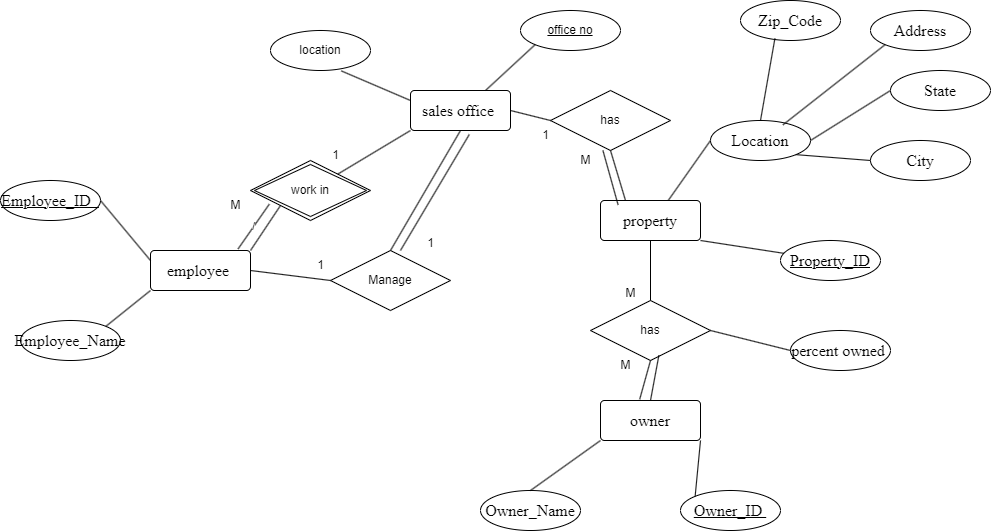

The diagram above was exported from draw.io. Its source (the exported page's mxGraphModel, read from the mxfile embedded in the PNG):
<mxGraphModel dx="2163" dy="776" grid="1" gridSize="10" guides="1" tooltips="1" connect="1" arrows="1" fold="1" page="1" pageScale="1" pageWidth="850" pageHeight="1100" math="0" shadow="0" extFonts="Permanent Marker^https://fonts.googleapis.com/css?family=Permanent+Marker">
  <root>
    <mxCell id="0" />
    <mxCell id="1" parent="0" />
    <mxCell id="hBhUsy4num2m4eCzsf9J-1" value="&lt;span style=&quot;font-size:12.0pt;font-family:&amp;quot;Times New Roman&amp;quot;,serif;&lt;br/&gt;mso-fareast-font-family:&amp;quot;Times New Roman&amp;quot;;mso-ansi-language:EN-US;mso-fareast-language:&lt;br/&gt;EN-US;mso-bidi-language:AR-SA&quot;&gt;sales office&amp;nbsp;&lt;/span&gt;" style="rounded=1;arcSize=10;whiteSpace=wrap;html=1;align=center;" vertex="1" parent="1">
      <mxGeometry x="370" y="300" width="100" height="40" as="geometry" />
    </mxCell>
    <mxCell id="hBhUsy4num2m4eCzsf9J-2" value="office no" style="ellipse;whiteSpace=wrap;html=1;align=center;fontStyle=4;" vertex="1" parent="1">
      <mxGeometry x="480" y="220" width="100" height="40" as="geometry" />
    </mxCell>
    <mxCell id="hBhUsy4num2m4eCzsf9J-3" value="location" style="ellipse;whiteSpace=wrap;html=1;align=center;" vertex="1" parent="1">
      <mxGeometry x="230" y="240" width="100" height="40" as="geometry" />
    </mxCell>
    <mxCell id="hBhUsy4num2m4eCzsf9J-5" value="" style="endArrow=none;html=1;rounded=0;exitX=0.708;exitY=1.01;exitDx=0;exitDy=0;exitPerimeter=0;entryX=0;entryY=0.25;entryDx=0;entryDy=0;" edge="1" parent="1" source="hBhUsy4num2m4eCzsf9J-3" target="hBhUsy4num2m4eCzsf9J-1">
      <mxGeometry width="50" height="50" relative="1" as="geometry">
        <mxPoint x="400" y="350" as="sourcePoint" />
        <mxPoint x="450" y="300" as="targetPoint" />
      </mxGeometry>
    </mxCell>
    <mxCell id="hBhUsy4num2m4eCzsf9J-6" value="" style="endArrow=none;html=1;rounded=0;entryX=0;entryY=1;entryDx=0;entryDy=0;exitX=0.75;exitY=0;exitDx=0;exitDy=0;" edge="1" parent="1" source="hBhUsy4num2m4eCzsf9J-1" target="hBhUsy4num2m4eCzsf9J-2">
      <mxGeometry width="50" height="50" relative="1" as="geometry">
        <mxPoint x="400" y="350" as="sourcePoint" />
        <mxPoint x="450" y="300" as="targetPoint" />
      </mxGeometry>
    </mxCell>
    <mxCell id="hBhUsy4num2m4eCzsf9J-14" value="&lt;span style=&quot;font-size:12.0pt;font-family:&amp;quot;Times New Roman&amp;quot;,serif;&lt;br/&gt;mso-fareast-font-family:&amp;quot;Times New Roman&amp;quot;;mso-ansi-language:EN-US;mso-fareast-language:&lt;br/&gt;EN-US;mso-bidi-language:AR-SA&quot;&gt;employee&amp;nbsp;&lt;/span&gt;" style="rounded=1;arcSize=10;whiteSpace=wrap;html=1;align=center;" vertex="1" parent="1">
      <mxGeometry x="110" y="460" width="100" height="40" as="geometry" />
    </mxCell>
    <mxCell id="hBhUsy4num2m4eCzsf9J-15" value="&lt;span style=&quot;font-size:12.0pt;font-family:&amp;quot;Times New Roman&amp;quot;,serif;&lt;br/&gt;mso-fareast-font-family:&amp;quot;Times New Roman&amp;quot;;mso-ansi-language:EN-US;mso-fareast-language:&lt;br/&gt;EN-US;mso-bidi-language:AR-SA&quot;&gt;Employee_ID&amp;nbsp;&amp;nbsp;&lt;/span&gt;" style="ellipse;whiteSpace=wrap;html=1;align=center;fontStyle=4;" vertex="1" parent="1">
      <mxGeometry x="-40" y="390" width="100" height="40" as="geometry" />
    </mxCell>
    <mxCell id="hBhUsy4num2m4eCzsf9J-16" value="&lt;span style=&quot;font-size:12.0pt;font-family:&amp;quot;Times New Roman&amp;quot;,serif;&lt;br/&gt;mso-fareast-font-family:&amp;quot;Times New Roman&amp;quot;;mso-ansi-language:EN-US;mso-fareast-language:&lt;br/&gt;EN-US;mso-bidi-language:AR-SA&quot;&gt;Employee_Name&lt;/span&gt;" style="ellipse;whiteSpace=wrap;html=1;align=center;" vertex="1" parent="1">
      <mxGeometry x="-20" y="530" width="100" height="40" as="geometry" />
    </mxCell>
    <mxCell id="hBhUsy4num2m4eCzsf9J-18" value="" style="endArrow=none;html=1;rounded=0;exitX=1;exitY=0.5;exitDx=0;exitDy=0;entryX=0;entryY=0.25;entryDx=0;entryDy=0;" edge="1" parent="1" source="hBhUsy4num2m4eCzsf9J-15" target="hBhUsy4num2m4eCzsf9J-14">
      <mxGeometry width="50" height="50" relative="1" as="geometry">
        <mxPoint x="400" y="260" as="sourcePoint" />
        <mxPoint x="450" y="210" as="targetPoint" />
      </mxGeometry>
    </mxCell>
    <mxCell id="hBhUsy4num2m4eCzsf9J-19" value="" style="endArrow=none;html=1;rounded=0;exitX=1;exitY=0;exitDx=0;exitDy=0;entryX=0;entryY=1;entryDx=0;entryDy=0;" edge="1" parent="1" source="hBhUsy4num2m4eCzsf9J-16" target="hBhUsy4num2m4eCzsf9J-14">
      <mxGeometry width="50" height="50" relative="1" as="geometry">
        <mxPoint x="400" y="260" as="sourcePoint" />
        <mxPoint x="450" y="210" as="targetPoint" />
      </mxGeometry>
    </mxCell>
    <mxCell id="hBhUsy4num2m4eCzsf9J-20" value="work in" style="shape=rhombus;double=1;perimeter=rhombusPerimeter;whiteSpace=wrap;html=1;align=center;" vertex="1" parent="1">
      <mxGeometry x="210" y="370" width="120" height="60" as="geometry" />
    </mxCell>
    <mxCell id="hBhUsy4num2m4eCzsf9J-21" value="" style="endArrow=none;html=1;rounded=0;exitX=1;exitY=0;exitDx=0;exitDy=0;entryX=0;entryY=1;entryDx=0;entryDy=0;" edge="1" parent="1" source="hBhUsy4num2m4eCzsf9J-14" target="hBhUsy4num2m4eCzsf9J-20">
      <mxGeometry width="50" height="50" relative="1" as="geometry">
        <mxPoint x="400" y="260" as="sourcePoint" />
        <mxPoint x="450" y="210" as="targetPoint" />
      </mxGeometry>
    </mxCell>
    <mxCell id="hBhUsy4num2m4eCzsf9J-22" value="/" style="endArrow=none;html=1;rounded=0;exitX=0.876;exitY=-0.04;exitDx=0;exitDy=0;exitPerimeter=0;entryX=0.157;entryY=0.727;entryDx=0;entryDy=0;entryPerimeter=0;" edge="1" parent="1" source="hBhUsy4num2m4eCzsf9J-14" target="hBhUsy4num2m4eCzsf9J-20">
      <mxGeometry width="50" height="50" relative="1" as="geometry">
        <mxPoint x="400" y="260" as="sourcePoint" />
        <mxPoint x="450" y="210" as="targetPoint" />
      </mxGeometry>
    </mxCell>
    <mxCell id="hBhUsy4num2m4eCzsf9J-23" value="" style="endArrow=none;html=1;rounded=0;entryX=0;entryY=1;entryDx=0;entryDy=0;" edge="1" parent="1" source="hBhUsy4num2m4eCzsf9J-20" target="hBhUsy4num2m4eCzsf9J-1">
      <mxGeometry width="50" height="50" relative="1" as="geometry">
        <mxPoint x="400" y="260" as="sourcePoint" />
        <mxPoint x="450" y="210" as="targetPoint" />
      </mxGeometry>
    </mxCell>
    <mxCell id="hBhUsy4num2m4eCzsf9J-24" value="M" style="text;html=1;align=center;verticalAlign=middle;resizable=0;points=[];autosize=1;strokeColor=none;fillColor=none;" vertex="1" parent="1">
      <mxGeometry x="180" y="400" width="30" height="30" as="geometry" />
    </mxCell>
    <mxCell id="hBhUsy4num2m4eCzsf9J-25" value="1" style="text;html=1;align=center;verticalAlign=middle;resizable=0;points=[];autosize=1;strokeColor=none;fillColor=none;" vertex="1" parent="1">
      <mxGeometry x="280" y="350" width="30" height="30" as="geometry" />
    </mxCell>
    <mxCell id="hBhUsy4num2m4eCzsf9J-26" value="Manage" style="shape=rhombus;perimeter=rhombusPerimeter;whiteSpace=wrap;html=1;align=center;" vertex="1" parent="1">
      <mxGeometry x="290" y="460" width="120" height="60" as="geometry" />
    </mxCell>
    <mxCell id="hBhUsy4num2m4eCzsf9J-27" value="" style="endArrow=none;html=1;rounded=0;exitX=1;exitY=0.5;exitDx=0;exitDy=0;entryX=0;entryY=0.5;entryDx=0;entryDy=0;" edge="1" parent="1" source="hBhUsy4num2m4eCzsf9J-14" target="hBhUsy4num2m4eCzsf9J-26">
      <mxGeometry width="50" height="50" relative="1" as="geometry">
        <mxPoint x="400" y="260" as="sourcePoint" />
        <mxPoint x="450" y="210" as="targetPoint" />
      </mxGeometry>
    </mxCell>
    <mxCell id="hBhUsy4num2m4eCzsf9J-28" value="" style="endArrow=none;html=1;rounded=0;exitX=0.5;exitY=0;exitDx=0;exitDy=0;entryX=0.5;entryY=1;entryDx=0;entryDy=0;" edge="1" parent="1" source="hBhUsy4num2m4eCzsf9J-26" target="hBhUsy4num2m4eCzsf9J-1">
      <mxGeometry width="50" height="50" relative="1" as="geometry">
        <mxPoint x="400" y="260" as="sourcePoint" />
        <mxPoint x="450" y="210" as="targetPoint" />
      </mxGeometry>
    </mxCell>
    <mxCell id="hBhUsy4num2m4eCzsf9J-29" value="" style="endArrow=none;html=1;rounded=0;exitX=0.588;exitY=1.1;exitDx=0;exitDy=0;entryX=0.583;entryY=0;entryDx=0;entryDy=0;entryPerimeter=0;exitPerimeter=0;" edge="1" parent="1" source="hBhUsy4num2m4eCzsf9J-1" target="hBhUsy4num2m4eCzsf9J-26">
      <mxGeometry width="50" height="50" relative="1" as="geometry">
        <mxPoint x="400" y="260" as="sourcePoint" />
        <mxPoint x="450" y="210" as="targetPoint" />
      </mxGeometry>
    </mxCell>
    <mxCell id="hBhUsy4num2m4eCzsf9J-30" value="1" style="text;html=1;align=center;verticalAlign=middle;resizable=0;points=[];autosize=1;strokeColor=none;fillColor=none;" vertex="1" parent="1">
      <mxGeometry x="375" y="438" width="30" height="30" as="geometry" />
    </mxCell>
    <mxCell id="hBhUsy4num2m4eCzsf9J-31" value="1" style="text;html=1;align=center;verticalAlign=middle;resizable=0;points=[];autosize=1;strokeColor=none;fillColor=none;" vertex="1" parent="1">
      <mxGeometry x="265" y="460" width="30" height="30" as="geometry" />
    </mxCell>
    <mxCell id="hBhUsy4num2m4eCzsf9J-32" value="&lt;span style=&quot;font-size:12.0pt;font-family:&amp;quot;Times New Roman&amp;quot;,serif;&lt;br/&gt;mso-fareast-font-family:&amp;quot;Times New Roman&amp;quot;;mso-ansi-language:EN-US;mso-fareast-language:&lt;br/&gt;EN-US;mso-bidi-language:AR-SA&quot;&gt;property&lt;/span&gt;" style="rounded=1;arcSize=10;whiteSpace=wrap;html=1;align=center;" vertex="1" parent="1">
      <mxGeometry x="560" y="410" width="100" height="40" as="geometry" />
    </mxCell>
    <mxCell id="hBhUsy4num2m4eCzsf9J-33" value="&lt;span style=&quot;font-size:12.0pt;font-family:&amp;quot;Times New Roman&amp;quot;,serif;&lt;br/&gt;mso-fareast-font-family:&amp;quot;Times New Roman&amp;quot;;mso-ansi-language:EN-US;mso-fareast-language:&lt;br/&gt;EN-US;mso-bidi-language:AR-SA&quot;&gt;Property_ID&lt;/span&gt;" style="ellipse;whiteSpace=wrap;html=1;align=center;fontStyle=4;" vertex="1" parent="1">
      <mxGeometry x="740" y="450" width="100" height="40" as="geometry" />
    </mxCell>
    <mxCell id="hBhUsy4num2m4eCzsf9J-34" value="&lt;span style=&quot;font-size:12.0pt;font-family:&amp;quot;Times New Roman&amp;quot;,serif;&lt;br/&gt;mso-fareast-font-family:&amp;quot;Times New Roman&amp;quot;;mso-ansi-language:EN-US;mso-fareast-language:&lt;br/&gt;EN-US;mso-bidi-language:AR-SA&quot;&gt;Location&lt;/span&gt;" style="ellipse;whiteSpace=wrap;html=1;align=center;" vertex="1" parent="1">
      <mxGeometry x="670" y="330" width="100" height="40" as="geometry" />
    </mxCell>
    <mxCell id="hBhUsy4num2m4eCzsf9J-36" value="" style="endArrow=none;html=1;rounded=0;entryX=0;entryY=0.5;entryDx=0;entryDy=0;exitX=0.68;exitY=-0.01;exitDx=0;exitDy=0;exitPerimeter=0;" edge="1" parent="1" source="hBhUsy4num2m4eCzsf9J-32" target="hBhUsy4num2m4eCzsf9J-34">
      <mxGeometry width="50" height="50" relative="1" as="geometry">
        <mxPoint x="400" y="390" as="sourcePoint" />
        <mxPoint x="450" y="340" as="targetPoint" />
      </mxGeometry>
    </mxCell>
    <mxCell id="hBhUsy4num2m4eCzsf9J-37" value="" style="endArrow=none;html=1;rounded=0;exitX=1;exitY=1;exitDx=0;exitDy=0;" edge="1" parent="1" source="hBhUsy4num2m4eCzsf9J-32" target="hBhUsy4num2m4eCzsf9J-33">
      <mxGeometry width="50" height="50" relative="1" as="geometry">
        <mxPoint x="400" y="390" as="sourcePoint" />
        <mxPoint x="450" y="340" as="targetPoint" />
      </mxGeometry>
    </mxCell>
    <mxCell id="hBhUsy4num2m4eCzsf9J-38" value="&lt;span style=&quot;font-size:12.0pt;font-family:&amp;quot;Times New Roman&amp;quot;,serif;&lt;br/&gt;mso-fareast-font-family:&amp;quot;Times New Roman&amp;quot;;mso-ansi-language:EN-US;mso-fareast-language:&lt;br/&gt;EN-US;mso-bidi-language:AR-SA&quot;&gt;Address&lt;/span&gt;" style="ellipse;whiteSpace=wrap;html=1;align=center;" vertex="1" parent="1">
      <mxGeometry x="830" y="220" width="100" height="40" as="geometry" />
    </mxCell>
    <mxCell id="hBhUsy4num2m4eCzsf9J-39" value="&lt;span style=&quot;font-size:12.0pt;font-family:&amp;quot;Times New Roman&amp;quot;,serif;&lt;br/&gt;mso-fareast-font-family:&amp;quot;Times New Roman&amp;quot;;mso-ansi-language:EN-US;mso-fareast-language:&lt;br/&gt;EN-US;mso-bidi-language:AR-SA&quot;&gt;City&lt;/span&gt;" style="ellipse;whiteSpace=wrap;html=1;align=center;" vertex="1" parent="1">
      <mxGeometry x="830" y="350" width="100" height="40" as="geometry" />
    </mxCell>
    <mxCell id="hBhUsy4num2m4eCzsf9J-40" value="&lt;span style=&quot;font-size:12.0pt;font-family:&amp;quot;Times New Roman&amp;quot;,serif;&lt;br/&gt;mso-fareast-font-family:&amp;quot;Times New Roman&amp;quot;;mso-ansi-language:EN-US;mso-fareast-language:&lt;br/&gt;EN-US;mso-bidi-language:AR-SA&quot;&gt;State&lt;/span&gt;" style="ellipse;whiteSpace=wrap;html=1;align=center;" vertex="1" parent="1">
      <mxGeometry x="850" y="280" width="100" height="40" as="geometry" />
    </mxCell>
    <mxCell id="hBhUsy4num2m4eCzsf9J-41" value="&lt;span style=&quot;font-size:12.0pt;font-family:&amp;quot;Times New Roman&amp;quot;,serif;&lt;br/&gt;mso-fareast-font-family:&amp;quot;Times New Roman&amp;quot;;mso-ansi-language:EN-US;mso-fareast-language:&lt;br/&gt;EN-US;mso-bidi-language:AR-SA&quot;&gt;Zip_Code&lt;/span&gt;" style="ellipse;whiteSpace=wrap;html=1;align=center;" vertex="1" parent="1">
      <mxGeometry x="700" y="210" width="100" height="40" as="geometry" />
    </mxCell>
    <mxCell id="hBhUsy4num2m4eCzsf9J-43" value="" style="endArrow=none;html=1;rounded=0;entryX=0;entryY=0.5;entryDx=0;entryDy=0;exitX=1;exitY=1;exitDx=0;exitDy=0;" edge="1" parent="1" source="hBhUsy4num2m4eCzsf9J-34" target="hBhUsy4num2m4eCzsf9J-39">
      <mxGeometry width="50" height="50" relative="1" as="geometry">
        <mxPoint x="420" y="400" as="sourcePoint" />
        <mxPoint x="470" y="350" as="targetPoint" />
      </mxGeometry>
    </mxCell>
    <mxCell id="hBhUsy4num2m4eCzsf9J-44" value="" style="endArrow=none;html=1;rounded=0;entryX=0;entryY=0.5;entryDx=0;entryDy=0;exitX=1;exitY=0.5;exitDx=0;exitDy=0;" edge="1" parent="1" source="hBhUsy4num2m4eCzsf9J-34" target="hBhUsy4num2m4eCzsf9J-40">
      <mxGeometry width="50" height="50" relative="1" as="geometry">
        <mxPoint x="430" y="410" as="sourcePoint" />
        <mxPoint x="480" y="360" as="targetPoint" />
      </mxGeometry>
    </mxCell>
    <mxCell id="hBhUsy4num2m4eCzsf9J-45" value="" style="endArrow=none;html=1;rounded=0;entryX=0;entryY=1;entryDx=0;entryDy=0;exitX=0.724;exitY=0.11;exitDx=0;exitDy=0;exitPerimeter=0;" edge="1" parent="1" source="hBhUsy4num2m4eCzsf9J-34" target="hBhUsy4num2m4eCzsf9J-38">
      <mxGeometry width="50" height="50" relative="1" as="geometry">
        <mxPoint x="440" y="420" as="sourcePoint" />
        <mxPoint x="490" y="370" as="targetPoint" />
      </mxGeometry>
    </mxCell>
    <mxCell id="hBhUsy4num2m4eCzsf9J-46" value="" style="endArrow=none;html=1;rounded=0;entryX=0.344;entryY=0.95;entryDx=0;entryDy=0;entryPerimeter=0;exitX=0.5;exitY=0;exitDx=0;exitDy=0;" edge="1" parent="1" source="hBhUsy4num2m4eCzsf9J-34" target="hBhUsy4num2m4eCzsf9J-41">
      <mxGeometry width="50" height="50" relative="1" as="geometry">
        <mxPoint x="450" y="430" as="sourcePoint" />
        <mxPoint x="500" y="380" as="targetPoint" />
      </mxGeometry>
    </mxCell>
    <mxCell id="hBhUsy4num2m4eCzsf9J-47" value="has" style="shape=rhombus;perimeter=rhombusPerimeter;whiteSpace=wrap;html=1;align=center;" vertex="1" parent="1">
      <mxGeometry x="510" y="300" width="120" height="60" as="geometry" />
    </mxCell>
    <mxCell id="hBhUsy4num2m4eCzsf9J-48" value="" style="endArrow=none;html=1;rounded=0;exitX=1;exitY=0.5;exitDx=0;exitDy=0;entryX=0;entryY=0.5;entryDx=0;entryDy=0;" edge="1" parent="1" source="hBhUsy4num2m4eCzsf9J-1" target="hBhUsy4num2m4eCzsf9J-47">
      <mxGeometry width="50" height="50" relative="1" as="geometry">
        <mxPoint x="460" y="440" as="sourcePoint" />
        <mxPoint x="510" y="390" as="targetPoint" />
      </mxGeometry>
    </mxCell>
    <mxCell id="hBhUsy4num2m4eCzsf9J-51" value="" style="endArrow=none;html=1;rounded=0;exitX=0.25;exitY=0;exitDx=0;exitDy=0;entryX=0.5;entryY=1;entryDx=0;entryDy=0;" edge="1" parent="1" source="hBhUsy4num2m4eCzsf9J-32" target="hBhUsy4num2m4eCzsf9J-47">
      <mxGeometry width="50" height="50" relative="1" as="geometry">
        <mxPoint x="525" y="326" as="sourcePoint" />
        <mxPoint x="470" y="310" as="targetPoint" />
      </mxGeometry>
    </mxCell>
    <mxCell id="hBhUsy4num2m4eCzsf9J-52" value="" style="endArrow=none;html=1;rounded=0;exitX=0.176;exitY=0.11;exitDx=0;exitDy=0;exitPerimeter=0;entryX=0.437;entryY=1;entryDx=0;entryDy=0;entryPerimeter=0;" edge="1" parent="1" source="hBhUsy4num2m4eCzsf9J-32" target="hBhUsy4num2m4eCzsf9J-47">
      <mxGeometry width="50" height="50" relative="1" as="geometry">
        <mxPoint x="535" y="336" as="sourcePoint" />
        <mxPoint x="480" y="320" as="targetPoint" />
      </mxGeometry>
    </mxCell>
    <mxCell id="hBhUsy4num2m4eCzsf9J-53" value="M" style="text;html=1;align=center;verticalAlign=middle;resizable=0;points=[];autosize=1;strokeColor=none;fillColor=none;" vertex="1" parent="1">
      <mxGeometry x="530" y="355" width="30" height="30" as="geometry" />
    </mxCell>
    <mxCell id="hBhUsy4num2m4eCzsf9J-54" value="1" style="text;html=1;align=center;verticalAlign=middle;resizable=0;points=[];autosize=1;strokeColor=none;fillColor=none;" vertex="1" parent="1">
      <mxGeometry x="490" y="330" width="30" height="30" as="geometry" />
    </mxCell>
    <mxCell id="hBhUsy4num2m4eCzsf9J-55" value="&lt;span style=&quot;font-size:12.0pt;font-family:&amp;quot;Times New Roman&amp;quot;,serif;&lt;br/&gt;mso-fareast-font-family:&amp;quot;Times New Roman&amp;quot;;mso-ansi-language:EN-US;mso-fareast-language:&lt;br/&gt;EN-US;mso-bidi-language:AR-SA&quot;&gt;owner&lt;/span&gt;" style="rounded=1;arcSize=10;whiteSpace=wrap;html=1;align=center;" vertex="1" parent="1">
      <mxGeometry x="560" y="610" width="100" height="40" as="geometry" />
    </mxCell>
    <mxCell id="hBhUsy4num2m4eCzsf9J-56" value="&lt;span style=&quot;font-size:12.0pt;font-family:&amp;quot;Times New Roman&amp;quot;,serif;&lt;br/&gt;mso-fareast-font-family:&amp;quot;Times New Roman&amp;quot;;mso-ansi-language:EN-US;mso-fareast-language:&lt;br/&gt;EN-US;mso-bidi-language:AR-SA&quot;&gt;Owner_ID&amp;nbsp;&lt;/span&gt;" style="ellipse;whiteSpace=wrap;html=1;align=center;fontStyle=4;" vertex="1" parent="1">
      <mxGeometry x="640" y="700" width="100" height="40" as="geometry" />
    </mxCell>
    <mxCell id="hBhUsy4num2m4eCzsf9J-57" value="&lt;span style=&quot;font-size:12.0pt;font-family:&amp;quot;Times New Roman&amp;quot;,serif;&lt;br/&gt;mso-fareast-font-family:&amp;quot;Times New Roman&amp;quot;;mso-ansi-language:EN-US;mso-fareast-language:&lt;br/&gt;EN-US;mso-bidi-language:AR-SA&quot;&gt;Owner_Name&lt;/span&gt;" style="ellipse;whiteSpace=wrap;html=1;align=center;" vertex="1" parent="1">
      <mxGeometry x="440" y="700" width="100" height="40" as="geometry" />
    </mxCell>
    <mxCell id="hBhUsy4num2m4eCzsf9J-58" value="" style="endArrow=none;html=1;rounded=0;exitX=0;exitY=1;exitDx=0;exitDy=0;entryX=0.5;entryY=0;entryDx=0;entryDy=0;" edge="1" parent="1" source="hBhUsy4num2m4eCzsf9J-55" target="hBhUsy4num2m4eCzsf9J-57">
      <mxGeometry width="50" height="50" relative="1" as="geometry">
        <mxPoint x="410" y="520" as="sourcePoint" />
        <mxPoint x="460" y="470" as="targetPoint" />
      </mxGeometry>
    </mxCell>
    <mxCell id="hBhUsy4num2m4eCzsf9J-59" value="" style="endArrow=none;html=1;rounded=0;entryX=0;entryY=0;entryDx=0;entryDy=0;exitX=1;exitY=1;exitDx=0;exitDy=0;" edge="1" parent="1" source="hBhUsy4num2m4eCzsf9J-55" target="hBhUsy4num2m4eCzsf9J-56">
      <mxGeometry width="50" height="50" relative="1" as="geometry">
        <mxPoint x="410" y="520" as="sourcePoint" />
        <mxPoint x="460" y="470" as="targetPoint" />
      </mxGeometry>
    </mxCell>
    <mxCell id="hBhUsy4num2m4eCzsf9J-60" value="has" style="shape=rhombus;perimeter=rhombusPerimeter;whiteSpace=wrap;html=1;align=center;" vertex="1" parent="1">
      <mxGeometry x="550" y="510" width="120" height="60" as="geometry" />
    </mxCell>
    <mxCell id="hBhUsy4num2m4eCzsf9J-61" value="" style="endArrow=none;html=1;rounded=0;entryX=0.5;entryY=1;entryDx=0;entryDy=0;exitX=0.392;exitY=-0.03;exitDx=0;exitDy=0;exitPerimeter=0;" edge="1" parent="1" source="hBhUsy4num2m4eCzsf9J-55" target="hBhUsy4num2m4eCzsf9J-60">
      <mxGeometry width="50" height="50" relative="1" as="geometry">
        <mxPoint x="420" y="530" as="sourcePoint" />
        <mxPoint x="470" y="480" as="targetPoint" />
      </mxGeometry>
    </mxCell>
    <mxCell id="hBhUsy4num2m4eCzsf9J-62" value="" style="endArrow=none;html=1;rounded=0;exitX=0.5;exitY=0;exitDx=0;exitDy=0;entryX=0.57;entryY=0.913;entryDx=0;entryDy=0;entryPerimeter=0;" edge="1" parent="1" source="hBhUsy4num2m4eCzsf9J-55" target="hBhUsy4num2m4eCzsf9J-60">
      <mxGeometry width="50" height="50" relative="1" as="geometry">
        <mxPoint x="430" y="540" as="sourcePoint" />
        <mxPoint x="480" y="490" as="targetPoint" />
      </mxGeometry>
    </mxCell>
    <mxCell id="hBhUsy4num2m4eCzsf9J-63" value="" style="endArrow=none;html=1;rounded=0;entryX=0.5;entryY=1;entryDx=0;entryDy=0;" edge="1" parent="1" source="hBhUsy4num2m4eCzsf9J-60" target="hBhUsy4num2m4eCzsf9J-32">
      <mxGeometry width="50" height="50" relative="1" as="geometry">
        <mxPoint x="440" y="550" as="sourcePoint" />
        <mxPoint x="490" y="500" as="targetPoint" />
      </mxGeometry>
    </mxCell>
    <mxCell id="hBhUsy4num2m4eCzsf9J-64" value="M" style="text;html=1;align=center;verticalAlign=middle;resizable=0;points=[];autosize=1;strokeColor=none;fillColor=none;" vertex="1" parent="1">
      <mxGeometry x="575" y="488" width="30" height="30" as="geometry" />
    </mxCell>
    <mxCell id="hBhUsy4num2m4eCzsf9J-65" value="M" style="text;html=1;align=center;verticalAlign=middle;resizable=0;points=[];autosize=1;strokeColor=none;fillColor=none;" vertex="1" parent="1">
      <mxGeometry x="570" y="560" width="30" height="30" as="geometry" />
    </mxCell>
    <mxCell id="hBhUsy4num2m4eCzsf9J-67" value="&lt;span style=&quot;font-size:12.0pt;font-family:&amp;quot;Times New Roman&amp;quot;,serif;&lt;br/&gt;mso-fareast-font-family:&amp;quot;Times New Roman&amp;quot;;mso-ansi-language:EN-US;mso-fareast-language:&lt;br/&gt;EN-US;mso-bidi-language:AR-SA&quot;&gt;percent owned&amp;nbsp;&lt;/span&gt;" style="ellipse;whiteSpace=wrap;html=1;align=center;" vertex="1" parent="1">
      <mxGeometry x="750" y="540" width="100" height="40" as="geometry" />
    </mxCell>
    <mxCell id="hBhUsy4num2m4eCzsf9J-68" value="" style="endArrow=none;html=1;rounded=0;exitX=1;exitY=0.5;exitDx=0;exitDy=0;entryX=0;entryY=0.5;entryDx=0;entryDy=0;" edge="1" parent="1" source="hBhUsy4num2m4eCzsf9J-60" target="hBhUsy4num2m4eCzsf9J-67">
      <mxGeometry width="50" height="50" relative="1" as="geometry">
        <mxPoint x="410" y="520" as="sourcePoint" />
        <mxPoint x="460" y="470" as="targetPoint" />
      </mxGeometry>
    </mxCell>
  </root>
</mxGraphModel>